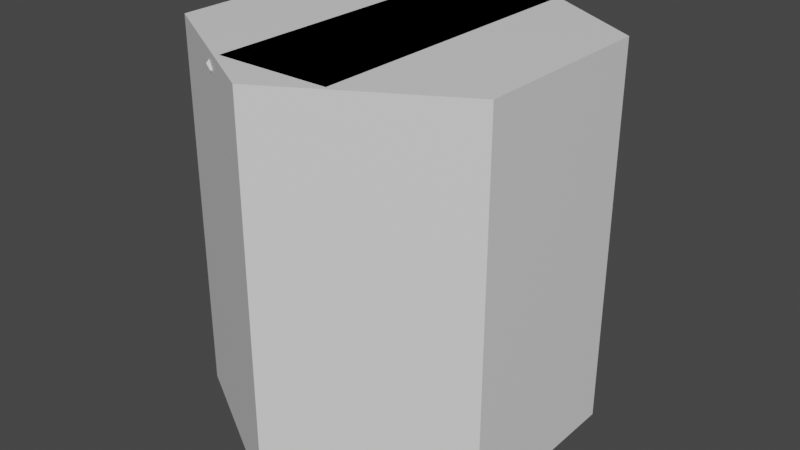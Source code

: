 # Source: Items.blend  (saved by Blender 2.80.46; exported with 4.5.12 LTS)
import bpy
from mathutils import Matrix  # noqa: F401  (used for matrix-valued properties, if any)

bpy.ops.wm.read_factory_settings(use_empty=True)
scene = bpy.context.scene
scene.name = 'Scene'

# ---- collections
col_can = bpy.data.collections.new('Can'); scene.collection.children.link(col_can)
col_box = bpy.data.collections.new('Box'); scene.collection.children.link(col_box)
col_drink = bpy.data.collections.new('Drink'); scene.collection.children.link(col_drink)
col_lod0 = bpy.data.collections.new('LOD0'); col_drink.children.link(col_lod0)

# ---- materials (node trees are filled in below, after node groups)
mat_faces = bpy.data.materials.new('Faces')
mat_faces.use_transparent_shadow = False
mat_faces.roughness = 0.25
mat_topbottom = bpy.data.materials.new('TopBottom')
mat_topbottom.use_transparent_shadow = False
mat_topbottom.roughness = 0.25
mat_front = bpy.data.materials.new('Front')
mat_front.use_transparent_shadow = False
mat_front.roughness = 0.25
mat_sides = bpy.data.materials.new('Sides')
mat_sides.use_transparent_shadow = False
mat_sides.roughness = 0.25
mat_main = bpy.data.materials.new('Main')
mat_main.use_transparent_shadow = False
mat_main.roughness = 0.25
mat_straw = bpy.data.materials.new('Straw')
mat_straw.use_transparent_shadow = False
mat_straw.roughness = 0.25

# ---- material node trees
mat_faces.use_nodes = True; mat_faces.node_tree.nodes.clear()
_N = mat_faces.node_tree.nodes; _L = mat_faces.node_tree.links
n0 = _N.new('ShaderNodeOutputMaterial'); n0.name = 'Material Output'; n0.location = (300, 300)
n1 = _N.new('ShaderNodeBsdfPrincipled'); n1.name = 'Principled BSDF'; n1.location = (10, 300)
n1.distribution = 'GGX'
n1.subsurface_method = 'BURLEY'
n1.inputs[3].default_value = 1.45
_L.new(n1.outputs[0], n0.inputs[0])
n0.is_active_output = True
mat_topbottom.use_nodes = True; mat_topbottom.node_tree.nodes.clear()
_N = mat_topbottom.node_tree.nodes; _L = mat_topbottom.node_tree.links
n0 = _N.new('ShaderNodeOutputMaterial'); n0.name = 'Material Output'; n0.location = (300, 300)
n1 = _N.new('ShaderNodeBsdfPrincipled'); n1.name = 'Principled BSDF'; n1.location = (10, 300)
n1.distribution = 'GGX'
n1.subsurface_method = 'BURLEY'
n1.inputs[3].default_value = 1.45
_L.new(n1.outputs[0], n0.inputs[0])
n0.is_active_output = True
mat_front.use_nodes = True; mat_front.node_tree.nodes.clear()
_N = mat_front.node_tree.nodes; _L = mat_front.node_tree.links
n0 = _N.new('ShaderNodeOutputMaterial'); n0.name = 'Material Output'; n0.location = (300, 300)
n1 = _N.new('ShaderNodeBsdfPrincipled'); n1.name = 'Principled BSDF'; n1.location = (10, 300)
n1.distribution = 'GGX'
n1.subsurface_method = 'BURLEY'
n1.inputs[3].default_value = 1.45
_L.new(n1.outputs[0], n0.inputs[0])
n0.is_active_output = True
mat_sides.use_nodes = True; mat_sides.node_tree.nodes.clear()
_N = mat_sides.node_tree.nodes; _L = mat_sides.node_tree.links
n0 = _N.new('ShaderNodeOutputMaterial'); n0.name = 'Material Output'; n0.location = (300, 300)
n1 = _N.new('ShaderNodeBsdfPrincipled'); n1.name = 'Principled BSDF'; n1.location = (10, 300)
n1.distribution = 'GGX'
n1.subsurface_method = 'BURLEY'
n1.inputs[3].default_value = 1.45
_L.new(n1.outputs[0], n0.inputs[0])
n0.is_active_output = True
mat_main.use_nodes = True; mat_main.node_tree.nodes.clear()
_N = mat_main.node_tree.nodes; _L = mat_main.node_tree.links
n0 = _N.new('ShaderNodeOutputMaterial'); n0.name = 'Material Output'; n0.location = (300, 300)
n1 = _N.new('ShaderNodeBsdfPrincipled'); n1.name = 'Principled BSDF'; n1.location = (10, 300)
n1.distribution = 'GGX'
n1.subsurface_method = 'BURLEY'
n1.inputs[3].default_value = 1.45
_L.new(n1.outputs[0], n0.inputs[0])
n0.is_active_output = True
mat_straw.use_nodes = True; mat_straw.node_tree.nodes.clear()
_N = mat_straw.node_tree.nodes; _L = mat_straw.node_tree.links
n0 = _N.new('ShaderNodeOutputMaterial'); n0.name = 'Material Output'; n0.location = (300, 300)
n1 = _N.new('ShaderNodeBsdfPrincipled'); n1.name = 'Principled BSDF'; n1.location = (10, 300)
n1.distribution = 'GGX'
n1.subsurface_method = 'BURLEY'
n1.inputs[3].default_value = 1.45
_L.new(n1.outputs[0], n0.inputs[0])
n0.is_active_output = True

# ---- world
world_world = bpy.data.worlds.new('World'); scene.world = world_world
world_world.use_nodes = True; world_world.node_tree.nodes.clear()
_N = world_world.node_tree.nodes; _L = world_world.node_tree.links
n0 = _N.new('ShaderNodeOutputWorld'); n0.name = 'World Output'; n0.location = (300, 300)
n1 = _N.new('ShaderNodeBackground'); n1.name = 'Background'; n1.location = (10, 300)
n1.inputs[0].default_value = (0.05088, 0.05088, 0.05088, 1.0)
_L.new(n1.outputs[0], n0.inputs[0])
n0.is_active_output = True
world_world.color = (0.05088, 0.05088, 0.05088)
world_world.use_sun_shadow = False
world_world.sun_shadow_jitter_overblur = 0.0

# ---- meshes
me_cylinder_001 = bpy.data.meshes.new('Cylinder.001')
me_cylinder_001.from_pydata([(0.0, 1.0, -1.0), (0.0, 1.0, 1.0), (0.866, 0.5, -1.0), (0.866, 0.5, 1.0), (0.866, -0.5, -1.0), (0.866, -0.5, 1.0), (-8.742e-08, -1.0, -1.0), (-8.742e-08, -1.0, 1.0), (-0.866, -0.5, -1.0), (-0.866, -0.5, 1.0), (-0.866, 0.5, -1.0), (-0.866, 0.5, 1.0)], [], [(0, 1, 3, 2), (2, 3, 5, 4), (4, 5, 7, 6), (6, 7, 9, 8), (3, 1, 11, 9, 7, 5), (8, 9, 11, 10), (10, 11, 1, 0), (0, 2, 4, 6, 8, 10)])
me_cylinder_001.polygons.foreach_set('material_index', [0, 0, 0, 0, 1, 0, 0, 1])
_uv = me_cylinder_001.uv_layers.new(name='UVMap')
_uv.uv.foreach_set('vector', [1.0, 0.5, 1.0, 1.0, 0.8333, 1.0, 0.8333, 0.5, 0.8333, 0.5, 0.8333, 1.0, 0.6667, 1.0, 0.6667, 0.5, 0.6667, 0.5, 0.6667, 1.0, 0.5, 1.0, 0.5, 0.5, 0.5, 0.5, 0.5, 1.0, 0.3333, 1.0, 0.3333, 0.5, 0.4578, 0.37, 0.25, 0.49, 0.04215, 0.37, 0.04215, 0.13, 0.25, 0.01, 0.4578, 0.13, 0.3333, 0.5, 0.3333, 1.0, 0.1667, 1.0, 0.1667, 0.5, 0.1667, 0.5, 0.1667, 1.0, -8.941e-08, 1.0, -8.941e-08, 0.5, 0.75, 0.49, 0.9578, 0.37, 0.9578, 0.13, 0.75, 0.01, 0.5422, 0.13, 0.5422, 0.37])
me_cylinder_001.materials.append(mat_faces)
me_cylinder_001.materials.append(mat_topbottom)
me_cylinder_001.use_remesh_preserve_volume = False
me_cylinder_001.use_remesh_preserve_attributes = False
me_cylinder_001.use_mirror_vertex_groups = False
me_cylinder_001.update()
me_cube_002 = bpy.data.meshes.new('Cube.002')
me_cube_002.from_pydata([(-0.3, -0.8, -1.0), (-0.3, -0.8, 1.0), (-0.3, 0.8, -1.0), (-0.3, 0.8, 1.0), (0.3, -0.8, -1.0), (0.3, -0.8, 1.0), (0.3, 0.8, -1.0), (0.3, 0.8, 1.0)], [], [(0, 1, 3, 2), (2, 3, 7, 6), (6, 7, 5, 4), (4, 5, 1, 0), (2, 6, 4, 0), (7, 3, 1, 5)])
me_cube_002.polygons.foreach_set('material_index', [1, 1, 0, 1, 1, 1])
_uv = me_cube_002.uv_layers.new(name='UVMap')
_uv.uv.foreach_set('vector', [0.375, 0.0, 0.625, 0.0, 0.625, 0.25, 0.375, 0.25, 0.375, 0.25, 0.625, 0.25, 0.625, 0.5, 0.375, 0.5, 0.375, 0.5, 0.625, 0.5, 0.625, 0.75, 0.375, 0.75, 0.375, 0.75, 0.625, 0.75, 0.625, 1.0, 0.375, 1.0, 0.125, 0.5, 0.375, 0.5, 0.375, 0.75, 0.125, 0.75, 0.625, 0.5, 0.875, 0.5, 0.875, 0.75, 0.625, 0.75])
me_cube_002.materials.append(mat_front)
me_cube_002.materials.append(mat_sides)
me_cube_002.use_remesh_preserve_volume = False
me_cube_002.use_remesh_preserve_attributes = False
me_cube_002.use_mirror_vertex_groups = False
me_cube_002.update()
me_cube_004 = bpy.data.meshes.new('Cube.004')
me_cube_004.from_pydata([(-0.3, -0.8, -1.0), (-0.3, -0.8, 1.0), (-0.3, 0.8, -1.0), (-0.3, 0.8, 1.0), (0.3, -0.8, -1.0), (0.3, -0.8, 1.0), (0.3, 0.8, -1.0), (0.3, 0.8, 1.0)], [], [(0, 1, 3, 2), (2, 3, 7, 6), (6, 7, 5, 4), (4, 5, 1, 0), (2, 6, 4, 0), (7, 3, 1, 5)])
_uv = me_cube_004.uv_layers.new(name='UVMap')
_uv.uv.foreach_set('vector', [0.375, 0.0, 0.625, 0.0, 0.625, 0.25, 0.375, 0.25, 0.375, 0.25, 0.625, 0.25, 0.625, 0.5, 0.375, 0.5, 0.375, 0.5, 0.625, 0.5, 0.625, 0.75, 0.375, 0.75, 0.375, 0.75, 0.625, 0.75, 0.625, 1.0, 0.375, 1.0, 0.125, 0.5, 0.375, 0.5, 0.375, 0.75, 0.125, 0.75, 0.625, 0.5, 0.875, 0.5, 0.875, 0.75, 0.625, 0.75])
me_cube_004.materials.append(mat_main)
me_cube_004.use_remesh_preserve_volume = False
me_cube_004.use_remesh_preserve_attributes = False
me_cube_004.use_mirror_vertex_groups = False
me_cube_004.update()
me_cylinder_002 = bpy.data.meshes.new('Cylinder.002')
me_cylinder_002.from_pydata([(0.0, 1.0, -1.0), (0.0, 1.0, 13.08), (0.866, 0.5, -1.0), (0.866, 0.5, 13.08), (0.866, -0.5, -1.0), (0.866, -0.5, 13.08), (-8.742e-08, -1.0, -1.0), (-8.742e-08, -1.0, 13.08), (-0.866, -0.5, -1.0), (-0.866, -0.5, 13.08), (-0.866, 0.5, -1.0), (-0.866, 0.5, 13.08)], [], [(0, 1, 3, 2), (4, 5, 7, 6), (6, 7, 9, 8), (3, 1, 11, 9, 7, 5), (8, 9, 11, 10), (10, 11, 1, 0), (0, 2, 4, 6, 8, 10)])
_uv = me_cylinder_002.uv_layers.new(name='UVMap')
_uv.uv.foreach_set('vector', [1.0, 0.5, 1.0, 1.0, 0.8333, 1.0, 0.8333, 0.5, 0.6667, 0.5, 0.6667, 1.0, 0.5, 1.0, 0.5, 0.5, 0.5, 0.5, 0.5, 1.0, 0.3333, 1.0, 0.3333, 0.5, 0.4578, 0.37, 0.25, 0.49, 0.04215, 0.37, 0.04215, 0.13, 0.25, 0.01, 0.4578, 0.13, 0.3333, 0.5, 0.3333, 1.0, 0.1667, 1.0, 0.1667, 0.5, 0.1667, 0.5, 0.1667, 1.0, -8.941e-08, 1.0, -8.941e-08, 0.5, 0.75, 0.49, 0.9578, 0.37, 0.9578, 0.13, 0.75, 0.01, 0.5422, 0.13, 0.5422, 0.37])
me_cylinder_002.materials.append(mat_straw)
me_cylinder_002.use_remesh_preserve_volume = False
me_cylinder_002.use_remesh_preserve_attributes = False
me_cylinder_002.use_mirror_vertex_groups = False
me_cylinder_002.update()

# ---- objects
ob_can = bpy.data.objects.new('Can', me_cylinder_001)
ob_cube = bpy.data.objects.new('Cube', me_cube_002)
ob_cube_001 = bpy.data.objects.new('Cube.001', me_cube_004)
ob_straw = bpy.data.objects.new('Straw', me_cylinder_002)

# ---- transforms, parenting, visibility, modifiers, constraints
ob_can.location = (0.0, 0.0, 0.0)
ob_can.lineart.crease_threshold = 0.0
ob_cube.location = (0.0, 0.0, 0.0)
ob_cube.lineart.crease_threshold = 0.0
ob_cube_001.location = (0.0, 0.0, 0.0)
ob_cube_001.lineart.crease_threshold = 0.0
ob_straw.location = (-0.3533, 0.6384, -0.792)
ob_straw.rotation_euler = (0.6765, -0.0, 0.0)
ob_straw.scale = (0.05401, 0.05401, 0.1714)
ob_straw.lineart.crease_threshold = 0.0

# ---- collection membership
col_can.objects.link(ob_can)
col_box.objects.link(ob_cube)
col_lod0.objects.link(ob_cube_001)
col_lod0.objects.link(ob_straw)

# ---- scene / render settings (as saved in the file)
scene.frame_start = 1; scene.frame_end = 250; scene.frame_set(1)
scene.render.engine = 'BLENDER_EEVEE_NEXT'
scene.cycles.use_denoising = False
scene.cycles.samples = 128
scene.cycles.sampling_pattern = 'TABULATED_SOBOL'
scene.cycles.use_adaptive_sampling = False
scene.cycles.use_light_tree = False
scene.view_settings.view_transform = 'Filmic'
bpy.context.view_layer.update()

# ---- added for rendering (the .blend has no active camera and no usable light): camera, sun
cam_auto = bpy.data.cameras.new('AutoCamera')
cam_auto.lens = 50.0
cam_auto.sensor_width = 36.0
cam_auto.clip_end = 1000.0
ob_auto_camera = bpy.data.objects.new('AutoCamera', cam_auto)
scene.collection.objects.link(ob_auto_camera)
ob_auto_camera.location = (3.06862, -3.68235, 2.4549)
ob_auto_camera.rotation_euler = (1.09748, -7.21219e-08, 0.694738)
scene.camera = ob_auto_camera
light_auto_sun = bpy.data.lights.new('AutoSun', 'SUN')
light_auto_sun.energy = 3.0
light_auto_sun.angle = 0.0523599
ob_auto_sun = bpy.data.objects.new('AutoSun', light_auto_sun)
scene.collection.objects.link(ob_auto_sun)
ob_auto_sun.rotation_euler = (0.872665, 0.174533, 0.523599)
bpy.context.view_layer.update()
